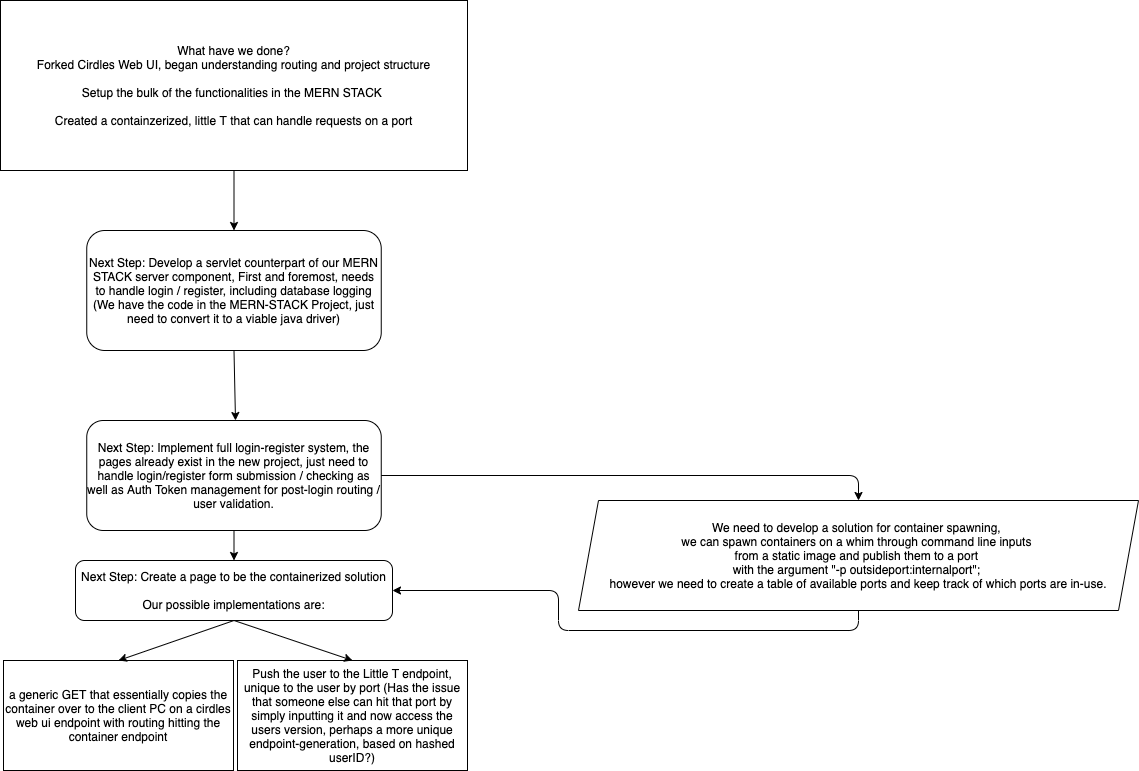

The diagram above was exported from draw.io. Its source (the exported page's mxGraphModel, read from the mxfile embedded in the PNG):
<mxGraphModel dx="708" dy="533" grid="1" gridSize="10" guides="1" tooltips="1" connect="1" arrows="1" fold="1" page="1" pageScale="1" pageWidth="850" pageHeight="1100" math="0" shadow="0">
  <root>
    <mxCell id="0" />
    <mxCell id="1" parent="0" />
    <mxCell id="8biz1yApLoTgm1MntKkV-1" value="What have we done?&lt;br&gt;Forked Cirdles Web UI, began understanding routing and project structure&lt;br&gt;&lt;br&gt;Setup the bulk of the functionalities in the MERN STACK &lt;br&gt;&lt;br&gt;Created a containzerized, little T that can handle requests on a port&lt;br&gt;" style="rounded=0;whiteSpace=wrap;html=1;" parent="1" vertex="1">
      <mxGeometry x="192" width="467" height="170" as="geometry" />
    </mxCell>
    <mxCell id="8biz1yApLoTgm1MntKkV-3" value="" style="endArrow=classic;html=1;exitX=0.5;exitY=1;exitDx=0;exitDy=0;" parent="1" source="8biz1yApLoTgm1MntKkV-1" target="8biz1yApLoTgm1MntKkV-4" edge="1">
      <mxGeometry width="50" height="50" relative="1" as="geometry">
        <mxPoint x="400" y="350" as="sourcePoint" />
        <mxPoint x="426" y="270" as="targetPoint" />
      </mxGeometry>
    </mxCell>
    <mxCell id="8biz1yApLoTgm1MntKkV-4" value="Next Step: Develop a servlet counterpart of our MERN STACK server component, First and foremost, needs to handle login / register, including database logging (We have the code in the MERN-STACK Project, just need to convert it to a viable java driver)" style="rounded=1;whiteSpace=wrap;html=1;" parent="1" vertex="1">
      <mxGeometry x="278.25" y="230" width="294.5" height="120" as="geometry" />
    </mxCell>
    <mxCell id="8biz1yApLoTgm1MntKkV-5" value="" style="endArrow=classic;html=1;exitX=0.5;exitY=1;exitDx=0;exitDy=0;" parent="1" source="8biz1yApLoTgm1MntKkV-4" edge="1">
      <mxGeometry width="50" height="50" relative="1" as="geometry">
        <mxPoint x="400" y="320" as="sourcePoint" />
        <mxPoint x="427" y="420" as="targetPoint" />
      </mxGeometry>
    </mxCell>
    <mxCell id="8biz1yApLoTgm1MntKkV-6" value="Next Step: Implement full login-register system, the pages already exist in the new project, just need to handle login/register form submission / checking as well as Auth Token management for post-login routing / user validation." style="rounded=1;whiteSpace=wrap;html=1;" parent="1" vertex="1">
      <mxGeometry x="278.25" y="420" width="294.5" height="110" as="geometry" />
    </mxCell>
    <mxCell id="8biz1yApLoTgm1MntKkV-7" value="Next Step: Create a page to be the containerized solution&lt;br&gt;&lt;br&gt;Our possible implementations are:" style="rounded=1;whiteSpace=wrap;html=1;" parent="1" vertex="1">
      <mxGeometry x="267" y="560" width="317" height="60" as="geometry" />
    </mxCell>
    <mxCell id="8biz1yApLoTgm1MntKkV-8" value="" style="endArrow=classic;html=1;exitX=0.5;exitY=1;exitDx=0;exitDy=0;entryX=0.5;entryY=0;entryDx=0;entryDy=0;" parent="1" source="8biz1yApLoTgm1MntKkV-6" target="8biz1yApLoTgm1MntKkV-7" edge="1">
      <mxGeometry width="50" height="50" relative="1" as="geometry">
        <mxPoint x="400" y="490" as="sourcePoint" />
        <mxPoint x="450" y="440" as="targetPoint" />
      </mxGeometry>
    </mxCell>
    <mxCell id="8biz1yApLoTgm1MntKkV-11" value="&lt;span&gt;Push the user to the Little T endpoint, unique to the user by port (Has the issue that someone else can hit that port by simply inputting it and now access the users version, perhaps a more unique endpoint-generation, based on hashed userID?)&lt;/span&gt;" style="rounded=0;whiteSpace=wrap;html=1;" parent="1" vertex="1">
      <mxGeometry x="429" y="660" width="230" height="110" as="geometry" />
    </mxCell>
    <mxCell id="8biz1yApLoTgm1MntKkV-12" value="" style="endArrow=classic;html=1;exitX=0.5;exitY=1;exitDx=0;exitDy=0;entryX=0.5;entryY=0;entryDx=0;entryDy=0;" parent="1" source="8biz1yApLoTgm1MntKkV-7" target="8biz1yApLoTgm1MntKkV-11" edge="1">
      <mxGeometry width="50" height="50" relative="1" as="geometry">
        <mxPoint x="400" y="720" as="sourcePoint" />
        <mxPoint x="450" y="670" as="targetPoint" />
      </mxGeometry>
    </mxCell>
    <mxCell id="8biz1yApLoTgm1MntKkV-13" value="a generic GET that essentially copies the container over to the client PC on a cirdles web ui endpoint with routing hitting the container endpoint" style="rounded=0;whiteSpace=wrap;html=1;" parent="1" vertex="1">
      <mxGeometry x="195" y="660" width="230" height="110" as="geometry" />
    </mxCell>
    <mxCell id="8biz1yApLoTgm1MntKkV-14" value="" style="endArrow=classic;html=1;exitX=0.5;exitY=1;exitDx=0;exitDy=0;entryX=0.5;entryY=0;entryDx=0;entryDy=0;" parent="1" source="8biz1yApLoTgm1MntKkV-7" target="8biz1yApLoTgm1MntKkV-13" edge="1">
      <mxGeometry width="50" height="50" relative="1" as="geometry">
        <mxPoint x="148.25" y="740" as="sourcePoint" />
        <mxPoint x="172.75" y="790" as="targetPoint" />
      </mxGeometry>
    </mxCell>
    <mxCell id="8biz1yApLoTgm1MntKkV-15" value="We need to develop a solution for container spawning, &lt;br&gt;we can spawn containers on a whim through command line inputs &lt;br&gt;from a static image and publish them to a port &lt;br&gt;with the argument &quot;-p outsideport:internalport&quot;; &lt;br&gt;however we need to create a table of available ports and keep track of which ports are in-use." style="shape=parallelogram;perimeter=parallelogramPerimeter;whiteSpace=wrap;html=1;fixedSize=1;" parent="1" vertex="1">
      <mxGeometry x="770" y="500" width="560" height="110" as="geometry" />
    </mxCell>
    <mxCell id="8biz1yApLoTgm1MntKkV-17" value="" style="edgeStyle=segmentEdgeStyle;endArrow=classic;html=1;exitX=1;exitY=0.5;exitDx=0;exitDy=0;entryX=0.5;entryY=0;entryDx=0;entryDy=0;" parent="1" source="8biz1yApLoTgm1MntKkV-6" target="8biz1yApLoTgm1MntKkV-15" edge="1">
      <mxGeometry width="50" height="50" relative="1" as="geometry">
        <mxPoint x="480" y="400" as="sourcePoint" />
        <mxPoint x="530" y="350" as="targetPoint" />
      </mxGeometry>
    </mxCell>
    <mxCell id="8biz1yApLoTgm1MntKkV-18" value="" style="edgeStyle=segmentEdgeStyle;endArrow=classic;html=1;entryX=1;entryY=0.5;entryDx=0;entryDy=0;exitX=0.5;exitY=1;exitDx=0;exitDy=0;" parent="1" source="8biz1yApLoTgm1MntKkV-15" target="8biz1yApLoTgm1MntKkV-7" edge="1">
      <mxGeometry width="50" height="50" relative="1" as="geometry">
        <mxPoint x="1110" y="680" as="sourcePoint" />
        <mxPoint x="530" y="350" as="targetPoint" />
        <Array as="points">
          <mxPoint x="1050" y="630" />
          <mxPoint x="750" y="630" />
          <mxPoint x="750" y="590" />
        </Array>
      </mxGeometry>
    </mxCell>
  </root>
</mxGraphModel>